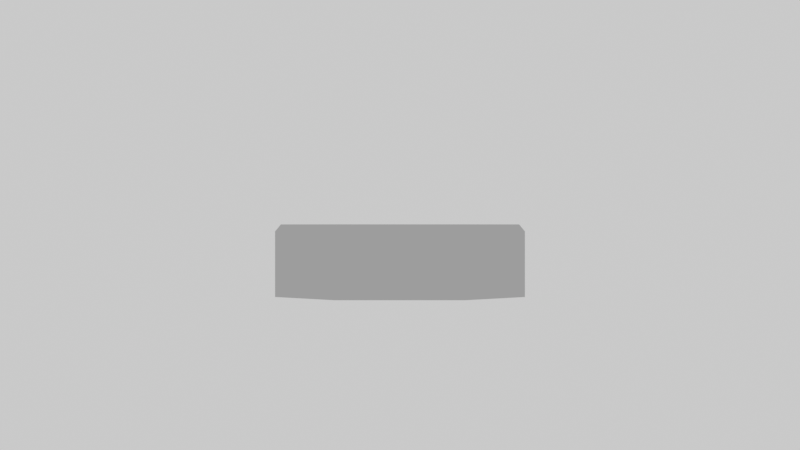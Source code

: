 # Source: hex_rock.blend  (saved by Blender 2.79.0; exported with 4.5.12 LTS)
import bpy
from mathutils import Matrix  # noqa: F401  (used for matrix-valued properties, if any)

bpy.ops.wm.read_factory_settings(use_empty=True)
scene = bpy.context.scene
scene.name = 'Scene'

# ---- collections
col_collection_1 = bpy.data.collections.new('Collection 1'); scene.collection.children.link(col_collection_1)
col_collection_6 = bpy.data.collections.new('Collection 6'); scene.collection.children.link(col_collection_6)
col_collection_6.hide_render = True
col_collection_6.hide_viewport = True

# ---- materials (node trees are filled in below, after node groups)
mat_rock = bpy.data.materials.new('rock')
mat_rock.alpha_threshold = 0.0
mat_rock.use_transparent_shadow = False
mat_rock.diffuse_color = (0.3672, 0.3672, 0.3672, 1.0)
mat_rock.roughness = 0.5

# ---- material node trees

# ---- world
world_world = bpy.data.worlds.new('World'); scene.world = world_world
world_world.color = (0.89, 0.89, 0.89)
world_world.use_sun_shadow = False
world_world.sun_shadow_jitter_overblur = 0.0
world_world.cycles.sampling_method = 'MANUAL'

# ---- cameras
cam_camera = bpy.data.cameras.new('Camera')
cam_camera.clip_end = 100.0
cam_camera.lens = 100.0
cam_camera.sensor_width = 32.0
cam_camera.sensor_height = 18.0
cam_camera.ortho_scale = 7.314
cam_camera.show_safe_areas = True
cam_camera.show_name = True
cam_camera.show_composition_thirds = True
cam_camera.dof.focus_distance = 0.0
cam_camera.dof.aperture_fstop = 128.0

# ---- meshes
me_cylinder = bpy.data.meshes.new('Cylinder')
me_cylinder.from_pydata([(-0.5, -2.186e-08, -0.02331), (-0.25, 0.433, -0.02331), (0.25, 0.433, -0.02331), (0.5, -2.186e-08, -0.02331), (0.25, -0.433, -0.02331), (-0.25, -0.433, -0.02331), (-0.5, -2.186e-08, -0.2863), (-0.25, 0.433, -0.2863), (0.25, 0.433, -0.2863), (0.5, -2.186e-08, -0.2863), (0.25, -0.433, -0.2863), (-0.25, -0.433, -0.2863), (-0.2099, 0.3635, 0.00401), (-0.4197, -1.692e-08, 0.00401), (0.2099, 0.3635, 0.00401), (0.4197, -1.888e-08, 0.00401), (0.2099, -0.3635, 0.00401), (-0.2099, -0.3635, 0.00401), (-0.25, 0.433, -0.1483), (0.25, 0.433, -0.1483), (0.5, -2.186e-08, -0.1483), (0.25, -0.433, -0.1483), (-0.25, -0.433, -0.1483), (-0.5, -2.186e-08, -0.1483), (-0.2384, 0.4129, 0.004762), (-0.4768, -2.084e-08, 0.004762), (0.2384, 0.4129, 0.004762), (0.4768, -2.084e-08, 0.004762), (0.2384, -0.4129, 0.004762), (-0.2384, -0.4129, 0.004762), (-0.2099, 0.3635, -0.01438), (-0.4197, -1.692e-08, -0.01438), (0.2099, 0.3635, -0.01438), (0.4197, -1.888e-08, -0.01438), (0.2099, -0.3635, -0.01438), (-0.2099, -0.3635, -0.01438), (0.1153, -0.1996, -0.003261), (0.2305, -8.211e-09, -0.003261), (0.1153, 0.1996, -0.003261), (-0.1153, 0.1996, -0.003261), (-0.2305, -7.133e-09, -0.003261), (-0.1153, -0.1996, -0.003261)], [], [(0, 25, 24, 1), (1, 24, 26, 2), (2, 26, 27, 3), (3, 27, 28, 4), (4, 28, 29, 5), (5, 29, 25, 0), (18, 19, 8, 7), (20, 21, 10, 9), (22, 23, 6, 11), (23, 18, 7, 6), (19, 20, 9, 8), (21, 22, 11, 10), (12, 13, 31, 30), (15, 14, 32, 33), (17, 16, 34, 35), (14, 12, 30, 32), (16, 15, 33, 34), (4, 5, 22, 21), (2, 3, 20, 19), (0, 1, 18, 23), (5, 0, 23, 22), (3, 4, 21, 20), (1, 2, 19, 18), (13, 17, 35, 31), (13, 12, 24, 25), (12, 14, 26, 24), (14, 15, 27, 26), (15, 16, 28, 27), (16, 17, 29, 28), (17, 13, 25, 29), (39, 38, 32, 30), (38, 37, 33, 32), (41, 40, 31, 35), (37, 36, 34, 33), (40, 39, 30, 31), (36, 37, 38, 39, 40, 41), (36, 41, 35, 34)])
_uv = me_cylinder.uv_layers.new(name='UVMap')
_uv.uv.foreach_set('vector', [0.0, 0.5, 0.04405, 0.5, 0.272, 0.8949, 0.25, 0.933, 0.25, 0.933, 0.272, 0.8949, 0.728, 0.8949, 0.75, 0.933, 0.75, 0.933, 0.728, 0.8949, 0.956, 0.5, 1.0, 0.5, 0.0, 0.5, -0.04405, 0.5, -0.272, 0.1051, -0.25, 0.06699, 0.75, 0.06699, 0.728, 0.1051, 0.272, 0.1051, 0.25, 0.06699, 0.25, 0.06699, 0.272, 0.1051, 0.04405, 0.5, 0.0, 0.5, 0.25, 0.3387, 0.75, 0.3387, 0.75, 0.2137, 0.25, 0.2137, 0.5, 0.3387, 0.06699, 0.3387, 0.06699, 0.2137, 0.5, 0.2137, 0.06699, 0.3387, 0.5, 0.3387, 0.5, 0.2137, 0.06699, 0.2137, 0.5, 0.3387, 0.933, 0.3387, 0.933, 0.2137, 0.5, 0.2137, 0.933, 0.3387, 0.5, 0.3387, 0.5, 0.2137, 0.933, 0.2137, 0.75, 0.3387, 0.25, 0.3387, 0.25, 0.2137, 0.75, 0.2137, 0.2993, 0.8476, 0.09858, 0.5, 0.09858, 0.5, 0.2993, 0.8476, 0.9014, 0.5, 0.7007, 0.8476, 0.7007, 0.8476, 0.9014, 0.5, 0.2993, 0.1524, 0.7007, 0.1524, 0.7007, 0.1524, 0.2993, 0.1524, 0.7007, 0.8476, 0.2993, 0.8476, 0.2993, 0.8476, 0.7007, 0.8476, 0.7007, 0.1524, 0.9014, 0.5, 0.9014, 0.5, 0.7007, 0.1524, 0.75, 0.4637, 0.25, 0.4637, 0.25, 0.3387, 0.75, 0.3387, 0.933, 0.4637, 0.5, 0.4637, 0.5, 0.3387, 0.933, 0.3387, 0.5, 0.4637, 0.933, 0.4637, 0.933, 0.3387, 0.5, 0.3387, 0.06699, 0.4637, 0.5, 0.4637, 0.5, 0.3387, 0.06699, 0.3387, 0.5, 0.4637, 0.06699, 0.4637, 0.06699, 0.3387, 0.5, 0.3387, 0.25, 0.4637, 0.75, 0.4637, 0.75, 0.3387, 0.25, 0.3387, 0.09858, 0.5, 0.2993, 0.1524, 0.2993, 0.1524, 0.09858, 0.5, 0.09858, 0.5, 0.2993, 0.8476, 0.272, 0.8949, 0.04405, 0.5, 0.2993, 0.8476, 0.7007, 0.8476, 0.728, 0.8949, 0.272, 0.8949, 0.7007, 0.8476, 0.9014, 0.5, 0.956, 0.5, 0.728, 0.8949, 0.9014, 0.5, 0.7007, 0.1524, 0.728, 0.1051, 0.956, 0.5, 0.7007, 0.1524, 0.2993, 0.1524, 0.272, 0.1051, 0.728, 0.1051, 0.2993, 0.1524, 0.09858, 0.5, 0.04405, 0.5, 0.272, 0.1051, 0.4201, 0.6383, 0.5799, 0.6383, 0.7007, 0.8476, 0.2993, 0.8476, 0.5799, 0.6383, 0.6597, 0.5, 0.9014, 0.5, 0.7007, 0.8476, 0.4201, 0.3617, 0.3403, 0.5, 0.09858, 0.5, 0.2993, 0.1524, 0.6597, 0.5, 0.5799, 0.3617, 0.7007, 0.1524, 0.9014, 0.5, 0.3403, 0.5, 0.4201, 0.6383, 0.2993, 0.8476, 0.09858, 0.5, 0.5799, 0.3617, 0.6597, 0.5, 0.5799, 0.6383, 0.4201, 0.6383, 0.3403, 0.5, 0.4201, 0.3617, 0.5799, 0.3617, 0.4201, 0.3617, 0.2993, 0.1524, 0.7007, 0.1524])
me_cylinder.materials.append(mat_rock)
me_cylinder.use_remesh_preserve_volume = False
me_cylinder.use_remesh_preserve_attributes = False
me_cylinder.use_mirror_vertex_groups = False
me_cylinder.update()

# ---- objects
ob_cylinder = bpy.data.objects.new('Cylinder', me_cylinder)
ob_camera = bpy.data.objects.new('Camera', cam_camera)

# ---- transforms, parenting, visibility, modifiers, constraints
ob_cylinder.location = (0.0, 0.0, 0.0)
ob_cylinder.lineart.crease_threshold = 0.0
ob_camera.location = (0.0, -10.0, 0.0)
ob_camera.rotation_euler = (1.571, 2.22e-16, 2.22e-16)
ob_camera.lock_rotations_4d = False
ob_camera.empty_display_type = 'ARROWS'
ob_camera.color = (0.0, 0.0, 0.0, 0.0)
ob_camera.display_type = 'WIRE'
ob_camera.lineart.crease_threshold = 0.0

# ---- collection membership
col_collection_1.objects.link(ob_cylinder)
col_collection_6.objects.link(ob_camera)

# ---- scene / render settings (as saved in the file)
scene.camera = ob_camera
scene.frame_start = 1; scene.frame_end = 250; scene.frame_set(1)
scene.render.engine = 'BLENDER_EEVEE_NEXT'
scene.render.image_settings.compression = 75
scene.render.resolution_x = 2560
scene.render.resolution_y = 1440
scene.render.resolution_percentage = 25
scene.render.fps = 30
scene.render.dither_intensity = 0.5
scene.render.use_stamp_time = False
scene.render.use_stamp_frame = False
scene.render.use_stamp_camera = False
scene.render.use_stamp_scene = False
scene.render.use_stamp_filename = False
scene.render.stamp_font_size = 10
scene.render.stamp_foreground = (0.7037, 0.7037, 0.7037, 1.0)
scene.render.stamp_background = (0.0, 0.0, 0.0, 0.5)
scene.cycles.use_denoising = False
scene.cycles.samples = 64
scene.cycles.sampling_pattern = 'TABULATED_SOBOL'
scene.cycles.light_sampling_threshold = 0.0
scene.cycles.use_adaptive_sampling = False
scene.cycles.use_light_tree = False
scene.cycles.caustics_reflective = False
scene.cycles.caustics_refractive = False
scene.cycles.blur_glossy = 0.05
scene.cycles.max_bounces = 8
scene.cycles.diffuse_bounces = 0
scene.cycles.glossy_bounces = 1
scene.cycles.transmission_bounces = 2
scene.cycles.seed = 1
scene.cycles.use_animated_seed = True
scene.cycles.sample_clamp_indirect = 0.0
scene.view_settings.view_transform = 'Filmic'
bpy.context.view_layer.update()
